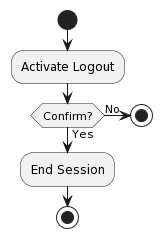

The diagram above was rendered by PlantUML. Its source (embedded in the PNG):
@startuml
start
:Activate Logout;
if (Confirm?) then (Yes)
  :End Session;
  stop
else (No)
  stop
endif
@enduml